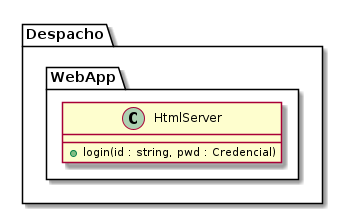

The diagram above was rendered by PlantUML. Its source (embedded in the PNG):
@startuml

!$Dispatch = "Despacho"

package "$Dispatch" {
        package WebApp {
                class HtmlServer {
                        + login(id : string, pwd : Credencial)
                }
        }
}

@enduml